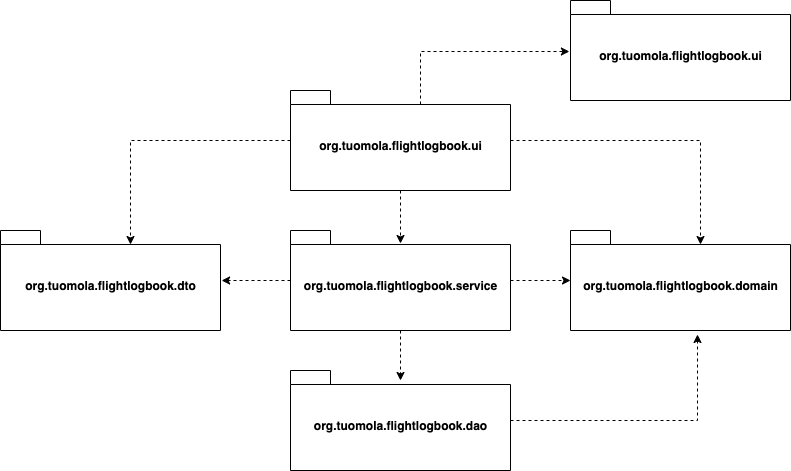

The diagram above was exported from draw.io. Its source (the exported page's mxGraphModel, read from the mxfile embedded in the PNG):
<mxGraphModel dx="1617" dy="591" grid="1" gridSize="10" guides="1" tooltips="1" connect="1" arrows="1" fold="1" page="1" pageScale="1" pageWidth="850" pageHeight="1100" math="0" shadow="0">
  <root>
    <mxCell id="0" />
    <mxCell id="1" parent="0" />
    <mxCell id="CMJnxtuHNoa7K8IeGIyU-4" value="" style="edgeStyle=orthogonalEdgeStyle;rounded=0;orthogonalLoop=1;jettySize=auto;html=1;dashed=1;entryX=0.5;entryY=0.13;entryDx=0;entryDy=0;entryPerimeter=0;" edge="1" parent="1" source="CMJnxtuHNoa7K8IeGIyU-1" target="CMJnxtuHNoa7K8IeGIyU-3">
      <mxGeometry relative="1" as="geometry" />
    </mxCell>
    <mxCell id="CMJnxtuHNoa7K8IeGIyU-9" style="edgeStyle=orthogonalEdgeStyle;rounded=0;orthogonalLoop=1;jettySize=auto;html=1;entryX=0;entryY=0;entryDx=130;entryDy=14;entryPerimeter=0;dashed=1;" edge="1" parent="1" source="CMJnxtuHNoa7K8IeGIyU-1" target="CMJnxtuHNoa7K8IeGIyU-7">
      <mxGeometry relative="1" as="geometry" />
    </mxCell>
    <mxCell id="CMJnxtuHNoa7K8IeGIyU-13" style="edgeStyle=orthogonalEdgeStyle;rounded=0;orthogonalLoop=1;jettySize=auto;html=1;entryX=0;entryY=0;entryDx=130;entryDy=14;entryPerimeter=0;dashed=1;" edge="1" parent="1" source="CMJnxtuHNoa7K8IeGIyU-1" target="CMJnxtuHNoa7K8IeGIyU-11">
      <mxGeometry relative="1" as="geometry" />
    </mxCell>
    <mxCell id="CMJnxtuHNoa7K8IeGIyU-15" style="edgeStyle=orthogonalEdgeStyle;rounded=0;orthogonalLoop=1;jettySize=auto;html=1;entryX=-0.005;entryY=0.51;entryDx=0;entryDy=0;entryPerimeter=0;dashed=1;exitX=0;exitY=0;exitDx=130;exitDy=14;exitPerimeter=0;" edge="1" parent="1" source="CMJnxtuHNoa7K8IeGIyU-1" target="CMJnxtuHNoa7K8IeGIyU-14">
      <mxGeometry relative="1" as="geometry">
        <Array as="points">
          <mxPoint x="380" y="61" />
        </Array>
      </mxGeometry>
    </mxCell>
    <mxCell id="CMJnxtuHNoa7K8IeGIyU-1" value="org.tuomola.flightlogbook.ui" style="shape=folder;fontStyle=1;spacingTop=10;tabWidth=40;tabHeight=14;tabPosition=left;html=1;" vertex="1" parent="1">
      <mxGeometry x="250" y="100" width="220" height="100" as="geometry" />
    </mxCell>
    <mxCell id="CMJnxtuHNoa7K8IeGIyU-6" value="" style="edgeStyle=orthogonalEdgeStyle;rounded=0;orthogonalLoop=1;jettySize=auto;html=1;dashed=1;entryX=0.5;entryY=0.1;entryDx=0;entryDy=0;entryPerimeter=0;" edge="1" parent="1" source="CMJnxtuHNoa7K8IeGIyU-3" target="CMJnxtuHNoa7K8IeGIyU-5">
      <mxGeometry relative="1" as="geometry">
        <mxPoint x="361" y="390" as="targetPoint" />
      </mxGeometry>
    </mxCell>
    <mxCell id="CMJnxtuHNoa7K8IeGIyU-8" value="" style="edgeStyle=orthogonalEdgeStyle;rounded=0;orthogonalLoop=1;jettySize=auto;html=1;dashed=1;" edge="1" parent="1" source="CMJnxtuHNoa7K8IeGIyU-3" target="CMJnxtuHNoa7K8IeGIyU-7">
      <mxGeometry relative="1" as="geometry" />
    </mxCell>
    <mxCell id="CMJnxtuHNoa7K8IeGIyU-12" style="edgeStyle=orthogonalEdgeStyle;rounded=0;orthogonalLoop=1;jettySize=auto;html=1;entryX=1.005;entryY=0.5;entryDx=0;entryDy=0;entryPerimeter=0;dashed=1;" edge="1" parent="1" source="CMJnxtuHNoa7K8IeGIyU-3" target="CMJnxtuHNoa7K8IeGIyU-11">
      <mxGeometry relative="1" as="geometry" />
    </mxCell>
    <mxCell id="CMJnxtuHNoa7K8IeGIyU-3" value="org.tuomola.flightlogbook.service" style="shape=folder;fontStyle=1;spacingTop=10;tabWidth=40;tabHeight=14;tabPosition=left;html=1;" vertex="1" parent="1">
      <mxGeometry x="250" y="240" width="220" height="100" as="geometry" />
    </mxCell>
    <mxCell id="CMJnxtuHNoa7K8IeGIyU-10" style="edgeStyle=orthogonalEdgeStyle;rounded=0;orthogonalLoop=1;jettySize=auto;html=1;dashed=1;" edge="1" parent="1" source="CMJnxtuHNoa7K8IeGIyU-5">
      <mxGeometry relative="1" as="geometry">
        <mxPoint x="657" y="344" as="targetPoint" />
      </mxGeometry>
    </mxCell>
    <mxCell id="CMJnxtuHNoa7K8IeGIyU-5" value="org.tuomola.flightlogbook.dao" style="shape=folder;fontStyle=1;spacingTop=10;tabWidth=40;tabHeight=14;tabPosition=left;html=1;" vertex="1" parent="1">
      <mxGeometry x="250" y="380" width="220" height="100" as="geometry" />
    </mxCell>
    <mxCell id="CMJnxtuHNoa7K8IeGIyU-7" value="org.tuomola.flightlogbook.domain" style="shape=folder;fontStyle=1;spacingTop=10;tabWidth=40;tabHeight=14;tabPosition=left;html=1;" vertex="1" parent="1">
      <mxGeometry x="530" y="240" width="220" height="100" as="geometry" />
    </mxCell>
    <mxCell id="CMJnxtuHNoa7K8IeGIyU-11" value="org.tuomola.flightlogbook.dto" style="shape=folder;fontStyle=1;spacingTop=10;tabWidth=40;tabHeight=14;tabPosition=left;html=1;" vertex="1" parent="1">
      <mxGeometry x="-40" y="240" width="220" height="100" as="geometry" />
    </mxCell>
    <mxCell id="CMJnxtuHNoa7K8IeGIyU-14" value="org.tuomola.flightlogbook.ui" style="shape=folder;fontStyle=1;spacingTop=10;tabWidth=40;tabHeight=14;tabPosition=left;html=1;" vertex="1" parent="1">
      <mxGeometry x="530" y="10" width="220" height="100" as="geometry" />
    </mxCell>
  </root>
</mxGraphModel>